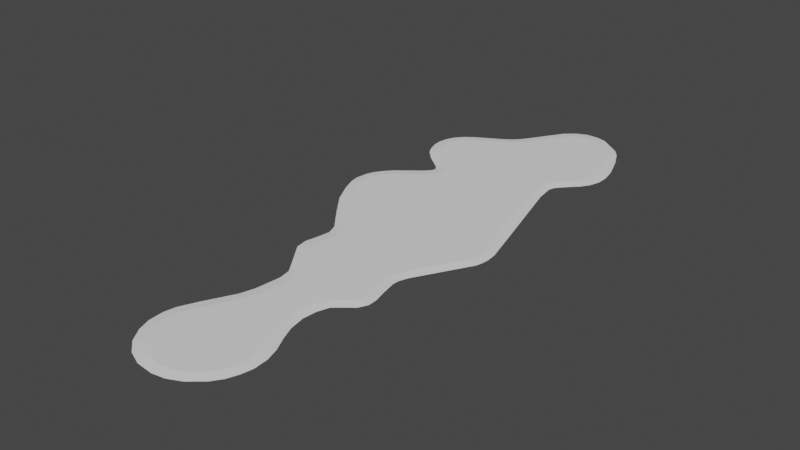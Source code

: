 # Source: SM_CentralPark_Collider.blend  (saved by Blender 3.2.14; exported with 4.5.12 LTS)
import bpy
from mathutils import Matrix  # noqa: F401  (used for matrix-valued properties, if any)

bpy.ops.wm.read_factory_settings(use_empty=True)
scene = bpy.context.scene
scene.name = 'Scene'

# ---- world
world_world = bpy.data.worlds.new('World'); scene.world = world_world
world_world.use_nodes = True; world_world.node_tree.nodes.clear()
_N = world_world.node_tree.nodes; _L = world_world.node_tree.links
n0 = _N.new('ShaderNodeOutputWorld'); n0.name = 'World Output'; n0.location = (300, 300)
n1 = _N.new('ShaderNodeBackground'); n1.name = 'Background'; n1.location = (10, 300)
n1.inputs[0].default_value = (0.05088, 0.05088, 0.05088, 1.0)
_L.new(n1.outputs[0], n0.inputs[0])
n0.is_active_output = True
world_world.color = (0.05088, 0.05088, 0.05088)
world_world.use_sun_shadow = False
world_world.sun_shadow_jitter_overblur = 0.0

# ---- meshes
me_circle_001 = bpy.data.meshes.new('Circle.001')
me_circle_001.from_pydata([(0.7732, 113.5, 0.1999), (-0.7512, 112.1, 0.1999), (-5.046, 105.2, 0.1999), (-6.262, 103.7, 0.1999), (-7.666, 102.3, 0.1999), (-9.311, 101.2, 0.1999), (-14.25, 98.44, 0.1999), (-15.65, 97.43, 0.1999), (-16.66, 96.31, 0.1999), (-17.23, 95.04, 0.1999), (-17.45, 93.59, 0.1999), (-17.33, 92.37, 0.1999), (-16.75, 90.61, 0.1999), (-16.07, 89.39, 0.1999), (-14.39, 87.62, 0.1999), (-10.96, 84.9, 0.1999), (-10.0, 83.66, 0.1999), (-9.685, 81.82, 0.1999), (-10.25, 80.38, 0.1999), (-11.49, 78.99, 0.1999), (-13.93, 77.03, 0.1999), (-15.99, 75.38, 0.1999), (-17.12, 74.17, 0.1999), (-18.05, 72.8, 0.1999), (-18.5, 71.6, 0.1999), (-18.71, 69.83, 0.1999), (-18.46, 68.44, 0.1999), (-17.53, 66.02, 0.1999), (-15.51, 62.14, 0.1999), (-12.74, 58.52, 0.1999), (-8.345, 52.98, 0.1999), (-7.372, 50.15, 0.1999), (-7.79, 46.95, 0.1999), (-8.333, 44.78, 0.1999), (-7.932, 43.29, 0.1999), (-4.91, 39.09, 0.1999), (-3.388, 36.61, 0.1999), (-2.654, 33.58, 0.1999), (-3.24, 28.09, 0.1999), (-4.079, 25.14, 0.1999), (-7.029, 19.38, 0.1999), (6.668, 20.16, 0.1999), (5.436, 23.17, 0.1999), (4.766, 26.85, 0.1999), (5.063, 30.07, 0.1999), (6.268, 33.13, 0.1999), (7.966, 34.57, 0.1999), (9.386, 35.64, 0.1999), (9.818, 36.5, 0.1999), (9.748, 37.71, 0.1999), (9.183, 39.93, 0.1999), (8.53, 43.44, 0.1999), (8.693, 45.21, 0.1999), (9.376, 47.11, 0.1999), (15.16, 57.31, 0.1999), (15.41, 58.28, 0.1999), (15.5, 59.33, 0.1999), (15.35, 61.03, 0.1999), (12.95, 69.58, 0.1999), (8.341, 87.37, 0.1999), (8.326, 88.75, 0.1999), (8.961, 90.82, 0.1999), (10.91, 93.14, 0.1999), (12.52, 94.82, 0.1999), (13.36, 96.06, 0.1999), (13.83, 97.56, 0.1999), (13.84, 99.5, 0.1999), (13.31, 102.2, 0.1999), (11.66, 106.6, 0.1999), (10.2, 109.6, 0.1999), (9.067, 111.0, 0.1999), (5.52, 113.6, 0.1999), (3.958, 114.1, 0.1999), (2.261, 114.1, 0.1999), (-8.394, 16.43, 0.1999), (-8.76, 14.64, 0.1999), (-8.68, 12.35, 0.1999), (-7.902, 10.18, 0.1999), (-6.506, 8.089, 0.1999), (-4.585, 6.465, 0.1999), (-2.265, 5.491, 0.1999), (0.4586, 5.205, 0.1999), (2.492, 5.533, 0.1999), (4.574, 6.482, 0.1999), (6.657, 8.261, 0.1999), (7.722, 9.754, 0.1999), (8.394, 11.46, 0.1999), (8.76, 13.26, 0.1999), (8.69, 15.36, 0.1999), (7.942, 17.65, 0.1999), (-0.2675, 115.2, -0.0001343), (-2.271, 113.4, -0.0001343), (-6.696, 106.4, -0.0001343), (-7.745, 105.0, -0.0001343), (-8.933, 103.9, -0.0001343), (-10.39, 102.9, -0.0001343), (-15.27, 100.2, -0.0001343), (-16.98, 98.92, -0.0001343), (-18.35, 97.4, -0.0001343), (-19.15, 95.61, -0.0001343), (-19.46, 93.59, -0.0001343), (-19.3, 91.99, -0.0001343), (-18.58, 89.8, -0.0001343), (-17.72, 88.24, -0.0001343), (-15.71, 86.13, -0.0001343), (-12.36, 83.47, -0.0001343), (-11.78, 82.74, -0.0001343), (-11.66, 82.14, -0.0001343), (-11.94, 81.47, -0.0001343), (-12.87, 80.44, -0.0001343), (-15.16, 78.61, -0.0001343), (-17.35, 76.85, -0.0001343), (-18.68, 75.42, -0.0001343), (-19.84, 73.7, -0.0001343), (-20.43, 72.14, -0.0001343), (-20.71, 69.73, -0.0001343), (-20.38, 67.89, -0.0001343), (-19.37, 65.24, -0.0001343), (-17.2, 61.06, -0.0001343), (-14.26, 57.22, -0.0001343), (-14.27, 57.2, -0.0001343), (-10.1, 52.02, -0.0001343), (-9.342, 49.92, -0.0001343), (-9.71, 47.52, -0.0001343), (-10.23, 45.04, -0.0001343), (-9.894, 42.68, -0.0001343), (-6.557, 37.96, -0.0001343), (-5.087, 35.81, -0.0001343), (-4.657, 33.49, -0.0001343), (-5.194, 28.51, -0.0001343), (-5.955, 25.83, -0.0001343), (-8.786, 20.34, -0.0001343), (8.466, 21.04, -0.0001343), (7.339, 23.78, -0.0001343), (6.761, 26.92, -0.0001343), (7.011, 29.61, -0.0001343), (7.761, 31.76, -0.0001343), (9.078, 32.9, -0.0001343), (10.96, 34.41, -0.0001343), (11.81, 36.14, -0.0001343), (11.73, 37.98, -0.0001343), (11.11, 40.47, -0.0001343), (10.52, 43.45, -0.0001343), (10.64, 44.75, -0.0001343), (11.22, 46.34, -0.0001343), (17.06, 56.65, -0.0001343), (17.38, 57.94, -0.0001343), (17.51, 59.28, -0.0001343), (17.33, 61.35, -0.0001343), (15.7, 67.34, -0.0001343), (10.84, 84.96, -0.0001343), (10.32, 88.58, -0.0001343), (10.71, 89.88, -0.0001343), (12.35, 91.75, -0.0001343), (14.05, 93.52, -0.0001343), (15.16, 95.19, -0.0001343), (15.82, 97.26, -0.0001343), (15.84, 99.66, -0.0001343), (15.22, 102.7, -0.0001343), (13.5, 107.4, -0.0001343), (11.87, 110.7, -0.0001343), (10.53, 112.4, -0.0001343), (6.341, 115.5, -0.0001343), (4.265, 116.1, -0.0001343), (1.862, 116.1, -0.0001343), (-10.31, 17.0, -0.0001343), (-10.76, 14.79, -0.0001343), (-10.6, 11.85, -0.0001343), (-9.703, 9.318, -0.0001343), (-7.989, 6.754, -0.0001343), (-5.63, 4.759, -0.0001343), (-2.782, 3.563, -0.0001343), (0.5631, 3.212, -0.0001343), (3.06, 3.615, -0.0001343), (5.617, 4.78, -0.0001343), (8.175, 6.965, -0.0001343), (9.482, 8.798, -0.0001343), (10.31, 10.89, -0.0001343), (10.76, 13.1, -0.0001343), (10.59, 15.84, -0.0001343), (9.765, 18.47, -0.0001343)], [], [(0, 1, 2, 3, 4, 5, 6, 7, 8, 9, 10, 11, 12, 13, 14, 15, 16, 17, 18, 19, 20, 21, 22, 23, 24, 25, 26, 27, 28, 29, 30, 31, 32, 33, 34, 35, 36, 37, 38, 39, 40, 74, 75, 76, 77, 78, 79, 80, 81, 82, 83, 84, 85, 86, 87, 88, 89, 41, 42, 43, 44, 45, 46, 47, 48, 49, 50, 51, 52, 53, 54, 55, 56, 57, 58, 59, 60, 61, 62, 63, 64, 65, 66, 67, 68, 69, 70, 71, 72, 73), (37, 36, 127, 128), (69, 68, 159, 160), (38, 37, 128, 129), (71, 70, 161, 162), (39, 38, 129, 130), (72, 71, 162, 163), (40, 39, 130, 131), (0, 73, 164, 90), (73, 72, 163, 164), (1, 0, 90, 91), (6, 5, 95, 96), (42, 41, 132, 133), (74, 40, 131, 165), (43, 42, 133, 134), (75, 74, 165, 166), (76, 75, 166, 167), (44, 43, 134, 135), (77, 76, 167, 168), (45, 44, 135, 136), (3, 2, 92, 93), (78, 77, 168, 169), (46, 45, 136, 137), (47, 46, 137, 138), (4, 3, 93, 94), (79, 78, 169, 170), (48, 47, 138, 139), (5, 4, 94, 95), (80, 79, 170, 171), (49, 48, 139, 140), (81, 80, 171, 172), (50, 49, 140, 141), (7, 6, 96, 97), (82, 81, 172, 173), (51, 50, 141, 142), (8, 7, 97, 98), (83, 82, 173, 174), (9, 8, 98, 99), (52, 51, 142, 143), (10, 9, 99, 100), (84, 83, 174, 175), (53, 52, 143, 144), (11, 10, 100, 101), (12, 11, 101, 102), (85, 84, 175, 176), (54, 53, 144, 145), (13, 12, 102, 103), (86, 85, 176, 177), (14, 13, 103, 104), (87, 86, 177, 178), (15, 14, 104, 105), (88, 87, 178, 179), (16, 15, 105, 106), (89, 88, 179, 180), (17, 16, 106, 107), (41, 89, 180, 132), (55, 54, 145, 146), (56, 55, 146, 147), (18, 17, 107, 108), (66, 65, 156, 157), (57, 56, 147, 148), (19, 18, 108, 109), (32, 31, 122, 123), (58, 57, 148, 149), (20, 19, 109, 110), (59, 58, 149, 150), (21, 20, 110, 111), (22, 21, 111, 112), (23, 22, 112, 113), (24, 23, 113, 114), (25, 24, 114, 115), (26, 25, 115, 116), (27, 26, 116, 117), (28, 27, 117, 118), (65, 64, 155, 156), (29, 28, 118, 119), (60, 59, 150, 151), (61, 60, 151, 152), (29, 119, 120), (62, 61, 152, 153), (30, 29, 120, 121), (63, 62, 153, 154), (31, 30, 121, 122), (2, 1, 91, 92), (67, 66, 157, 158), (33, 32, 123, 124), (64, 63, 154, 155), (34, 33, 124, 125), (68, 67, 158, 159), (35, 34, 125, 126), (70, 69, 160, 161), (36, 35, 126, 127)])
me_circle_001.update()

# ---- objects
ob_grass_collider = bpy.data.objects.new('Grass_collider', me_circle_001)

# ---- transforms, parenting, visibility, modifiers, constraints
ob_grass_collider.location = (0.0, 0.0, 0.0001419)

# ---- collection membership
scene.collection.objects.link(ob_grass_collider)

# ---- scene / render settings (as saved in the file)
scene.frame_start = 1; scene.frame_end = 250; scene.frame_set(1)
scene.render.engine = 'BLENDER_EEVEE_NEXT'
scene.cycles.sampling_pattern = 'TABULATED_SOBOL'
scene.cycles.use_light_tree = False
scene.view_settings.view_transform = 'Filmic'
bpy.context.view_layer.update()

# ---- added for rendering (the .blend has no active camera and no usable light): camera, sun
cam_auto = bpy.data.cameras.new('AutoCamera')
cam_auto.lens = 50.0
cam_auto.sensor_width = 36.0
cam_auto.clip_end = 1934.85
ob_auto_camera = bpy.data.objects.new('AutoCamera', cam_auto)
scene.collection.objects.link(ob_auto_camera)
ob_auto_camera.location = (108.648, -72.6544, 88.2988)
ob_auto_camera.rotation_euler = (1.09748, -7.21219e-08, 0.694738)
scene.camera = ob_auto_camera
light_auto_sun = bpy.data.lights.new('AutoSun', 'SUN')
light_auto_sun.energy = 3.0
light_auto_sun.angle = 0.0523599
ob_auto_sun = bpy.data.objects.new('AutoSun', light_auto_sun)
scene.collection.objects.link(ob_auto_sun)
ob_auto_sun.rotation_euler = (0.872665, 0.174533, 0.523599)
bpy.context.view_layer.update()
